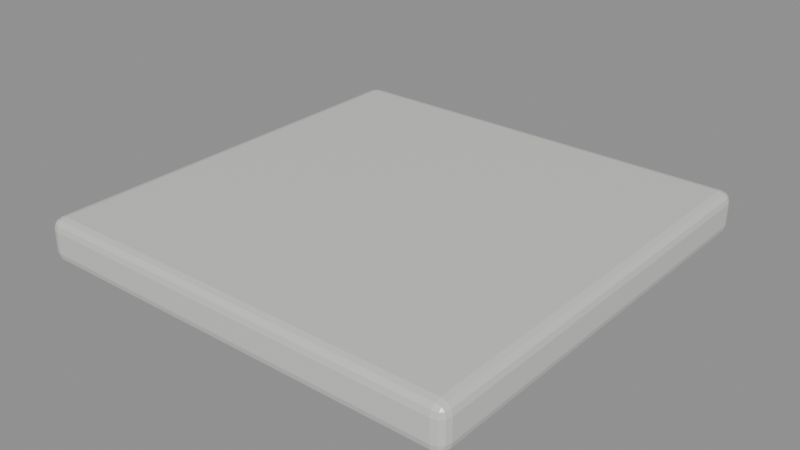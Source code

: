 # Source: roof_panel_1m.blend  (saved by Blender 5.2.45; exported with 4.5.12 LTS)
import bpy
from mathutils import Matrix  # noqa: F401  (used for matrix-valued properties, if any)

bpy.ops.wm.read_factory_settings(use_empty=True)
scene = bpy.context.scene
scene.name = 'roof_panel_1m'

# ---- collections
col_roof_panel_1m = bpy.data.collections.new('roof_panel_1m'); scene.collection.children.link(col_roof_panel_1m)

# ---- materials (node trees are filled in below, after node groups)
mat_warm_white_marine_enamel = bpy.data.materials.new('Warm white marine enamel')
mat_warm_white_marine_enamel.diffuse_color = (0.78, 0.8, 0.76, 1.0)

# ---- material node trees
mat_warm_white_marine_enamel.use_nodes = True; mat_warm_white_marine_enamel.node_tree.nodes.clear()
_N = mat_warm_white_marine_enamel.node_tree.nodes; _L = mat_warm_white_marine_enamel.node_tree.links
n0 = _N.new('ShaderNodeBsdfPrincipled'); n0.name = 'Principled BSDF'; n0.location = (-200, 100)
n0.inputs[0].default_value = (0.78, 0.8, 0.76, 1.0)
n0.inputs[1].default_value = 0.25
n0.inputs[2].default_value = 0.28
n0.inputs[10].default_value = 0.005
n1 = _N.new('ShaderNodeOutputMaterial'); n1.name = 'Material Output'; n1.location = (200, 100)
_L.new(n0.outputs[0], n1.inputs[0])
n1.is_active_output = True

# ---- meshes
me_cube_087 = bpy.data.meshes.new('Cube.087')
me_cube_087.from_pydata([(-0.475, -0.475, -0.05), (-0.475, -0.5, -0.025), (-0.5, -0.475, -0.025), (-0.475, -0.4875, -0.04666), (-0.4875, -0.475, -0.04666), (-0.487, -0.487, -0.04342), (-0.4875, -0.4967, -0.025), (-0.475, -0.4967, -0.03748), (-0.487, -0.4934, -0.03696), (-0.4967, -0.475, -0.03748), (-0.4967, -0.4875, -0.025), (-0.4934, -0.487, -0.03696), (-0.475, -0.5, 0.025), (-0.475, -0.475, 0.05), (-0.5, -0.475, 0.025), (-0.475, -0.4967, 0.03748), (-0.4875, -0.4967, 0.025), (-0.487, -0.4934, 0.03696), (-0.4875, -0.475, 0.04666), (-0.475, -0.4875, 0.04666), (-0.487, -0.487, 0.04342), (-0.4967, -0.4875, 0.025), (-0.4967, -0.475, 0.03748), (-0.4934, -0.487, 0.03696), (-0.475, 0.475, -0.05), (-0.5, 0.475, -0.025), (-0.475, 0.5, -0.025), (-0.4875, 0.475, -0.04666), (-0.475, 0.4875, -0.04666), (-0.487, 0.487, -0.04342), (-0.4967, 0.4875, -0.025), (-0.4967, 0.475, -0.03748), (-0.4934, 0.487, -0.03696), (-0.475, 0.4967, -0.03748), (-0.4875, 0.4967, -0.025), (-0.487, 0.4934, -0.03696), (-0.475, 0.475, 0.05), (-0.475, 0.5, 0.025), (-0.5, 0.475, 0.025), (-0.475, 0.4875, 0.04666), (-0.4875, 0.475, 0.04666), (-0.487, 0.487, 0.04342), (-0.4875, 0.4967, 0.025), (-0.475, 0.4967, 0.03748), (-0.487, 0.4934, 0.03696), (-0.4967, 0.475, 0.03748), (-0.4967, 0.4875, 0.025), (-0.4934, 0.487, 0.03696), (0.475, -0.475, -0.05), (0.5, -0.475, -0.025), (0.475, -0.5, -0.025), (0.4875, -0.475, -0.04666), (0.475, -0.4875, -0.04666), (0.487, -0.487, -0.04342), (0.4967, -0.4875, -0.025), (0.4967, -0.475, -0.03748), (0.4934, -0.487, -0.03696), (0.475, -0.4967, -0.03748), (0.4875, -0.4967, -0.025), (0.487, -0.4934, -0.03696), (0.475, -0.475, 0.05), (0.475, -0.5, 0.025), (0.5, -0.475, 0.025), (0.475, -0.4875, 0.04666), (0.4875, -0.475, 0.04666), (0.487, -0.487, 0.04342), (0.4875, -0.4967, 0.025), (0.475, -0.4967, 0.03748), (0.487, -0.4934, 0.03696), (0.4967, -0.475, 0.03748), (0.4967, -0.4875, 0.025), (0.4934, -0.487, 0.03696), (0.475, 0.475, -0.05), (0.475, 0.5, -0.025), (0.5, 0.475, -0.025), (0.475, 0.4875, -0.04666), (0.4875, 0.475, -0.04666), (0.487, 0.487, -0.04342), (0.4875, 0.4967, -0.025), (0.475, 0.4967, -0.03748), (0.487, 0.4934, -0.03696), (0.4967, 0.475, -0.03748), (0.4967, 0.4875, -0.025), (0.4934, 0.487, -0.03696), (0.475, 0.475, 0.05), (0.5, 0.475, 0.025), (0.475, 0.5, 0.025), (0.4875, 0.475, 0.04666), (0.475, 0.4875, 0.04666), (0.487, 0.487, 0.04342), (0.4967, 0.4875, 0.025), (0.4967, 0.475, 0.03748), (0.4934, 0.487, 0.03696), (0.475, 0.4967, 0.03748), (0.4875, 0.4967, 0.025), (0.487, 0.4934, 0.03696)], [], [(0, 3, 5, 4), (3, 7, 8, 5), (1, 6, 8, 7), (6, 10, 11, 8), (2, 9, 11, 10), (9, 4, 5, 11), (5, 8, 11), (12, 15, 17, 16), (15, 19, 20, 17), (13, 18, 20, 19), (18, 22, 23, 20), (14, 21, 23, 22), (21, 16, 17, 23), (17, 20, 23), (24, 27, 29, 28), (27, 31, 32, 29), (25, 30, 32, 31), (30, 34, 35, 32), (26, 33, 35, 34), (33, 28, 29, 35), (29, 32, 35), (36, 39, 41, 40), (39, 43, 44, 41), (37, 42, 44, 43), (42, 46, 47, 44), (38, 45, 47, 46), (45, 40, 41, 47), (41, 44, 47), (48, 51, 53, 52), (51, 55, 56, 53), (49, 54, 56, 55), (54, 58, 59, 56), (50, 57, 59, 58), (57, 52, 53, 59), (53, 56, 59), (60, 63, 65, 64), (63, 67, 68, 65), (61, 66, 68, 67), (66, 70, 71, 68), (62, 69, 71, 70), (69, 64, 65, 71), (65, 68, 71), (72, 75, 77, 76), (75, 79, 80, 77), (73, 78, 80, 79), (78, 82, 83, 80), (74, 81, 83, 82), (81, 76, 77, 83), (77, 80, 83), (84, 87, 89, 88), (87, 91, 92, 89), (85, 90, 92, 91), (90, 94, 95, 92), (86, 93, 95, 94), (93, 88, 89, 95), (89, 92, 95), (24, 0, 4, 27), (27, 4, 9, 31), (31, 9, 2, 25), (1, 12, 16, 6), (6, 16, 21, 10), (10, 21, 14, 2), (13, 36, 40, 18), (18, 40, 45, 22), (22, 45, 38, 14), (37, 26, 34, 42), (42, 34, 30, 46), (46, 30, 25, 38), (72, 24, 28, 75), (75, 28, 33, 79), (79, 33, 26, 73), (36, 84, 88, 39), (39, 88, 93, 43), (43, 93, 86, 37), (85, 74, 82, 90), (90, 82, 78, 94), (94, 78, 73, 86), (48, 72, 76, 51), (51, 76, 81, 55), (55, 81, 74, 49), (84, 60, 64, 87), (87, 64, 69, 91), (91, 69, 62, 85), (61, 50, 58, 66), (66, 58, 54, 70), (70, 54, 49, 62), (0, 48, 52, 3), (3, 52, 57, 7), (7, 57, 50, 1), (60, 13, 19, 63), (63, 19, 15, 67), (67, 15, 12, 61), (24, 72, 48, 0), (2, 14, 38, 25), (50, 61, 12, 1), (84, 36, 13, 60), (26, 37, 86, 73), (74, 85, 62, 49)])
_uv = me_cube_087.uv_layers.new(name='UVMap')
_uv.uv.foreach_set('vector', [0.1312, 0.7437, 0.1312, 0.7469, 0.1283, 0.7467, 0.1281, 0.7438, 0.1312, 0.7469, 0.1312, 0.75, 0.1283, 0.75, 0.1283, 0.7467, 0.4375, 0.9938, 0.4375, 1.0, 0.375, 0.9967, 0.375, 0.9937, 0.4375, 0.0, 0.4375, 0.003129, 0.375, 0.003261, 0.375, 0.0, 0.4375, 0.00625, 0.375, 0.00625, 0.375, 0.003261, 0.4375, 0.003129, 0.125, 0.7438, 0.1281, 0.7438, 0.1283, 0.7467, 0.125, 0.7467, 0.1283, 0.7467, 0.1283, 0.75, 0.125, 0.7467, 0.5625, 0.9937, 0.5937, 0.9937, 0.5924, 1.0, 0.5625, 1.0, 0.5937, 0.9937, 0.625, 0.9937, 0.625, 1.0, 0.5924, 1.0, 0.8688, 0.7437, 0.875, 0.7438, 0.875, 0.7467, 0.8688, 0.75, 0.625, 0.00625, 0.5937, 0.00625, 0.5924, 0.003261, 0.625, 0.003261, 0.5625, 0.00625, 0.5625, 0.003129, 0.5924, 0.003261, 0.5937, 0.00625, 0.5625, 0.003129, 0.5625, 0.0, 0.5924, 0.0, 0.5924, 0.003261, 0.5924, 0.0, 0.625, 0.003261, 0.5924, 0.003261, 0.1312, 0.5062, 0.1281, 0.5062, 0.1283, 0.5033, 0.1312, 0.5031, 0.1281, 0.5062, 0.125, 0.5063, 0.125, 0.5033, 0.1283, 0.5033, 0.4375, 0.2438, 0.4375, 0.2469, 0.375, 0.2467, 0.375, 0.2438, 0.4375, 0.2469, 0.4375, 0.2531, 0.375, 0.2533, 0.375, 0.2467, 0.4375, 0.2562, 0.375, 0.2562, 0.375, 0.2533, 0.4375, 0.2531, 0.1312, 0.5, 0.1312, 0.5031, 0.1283, 0.5033, 0.1283, 0.5, 0.1283, 0.5033, 0.125, 0.5033, 0.1283, 0.5, 0.8688, 0.5063, 0.8688, 0.5, 0.875, 0.5033, 0.875, 0.5063, 0.625, 0.2562, 0.5937, 0.2562, 0.5924, 0.252, 0.625, 0.2478, 0.5625, 0.2562, 0.5625, 0.2531, 0.5924, 0.252, 0.5937, 0.2562, 0.5625, 0.2531, 0.5625, 0.2469, 0.5924, 0.2467, 0.5924, 0.252, 0.5625, 0.2438, 0.5937, 0.2437, 0.5924, 0.2467, 0.5625, 0.2469, 0.5937, 0.2437, 0.625, 0.2438, 0.625, 0.2478, 0.5924, 0.2467, 0.625, 0.2478, 0.5924, 0.252, 0.5924, 0.2467, 0.3688, 0.7437, 0.3719, 0.7438, 0.3717, 0.7467, 0.3688, 0.7469, 0.3719, 0.7438, 0.4063, 0.7437, 0.399, 0.7467, 0.3717, 0.7467, 0.4375, 0.7438, 0.4375, 0.7469, 0.399, 0.7467, 0.4063, 0.7437, 0.4375, 0.7469, 0.4375, 0.7531, 0.3734, 0.7516, 0.399, 0.7467, 0.4375, 0.7562, 0.3719, 0.7531, 0.3734, 0.7516, 0.4375, 0.7531, 0.3719, 0.7531, 0.3688, 0.7469, 0.3717, 0.7467, 0.3734, 0.7516, 0.3717, 0.7467, 0.399, 0.7467, 0.3734, 0.7516, 0.6312, 0.7437, 0.6281, 0.7531, 0.6266, 0.7516, 0.6281, 0.7438, 0.6281, 0.7531, 0.5937, 0.7562, 0.5924, 0.7533, 0.6266, 0.7516, 0.5625, 0.7562, 0.5625, 0.7531, 0.5924, 0.7533, 0.5937, 0.7562, 0.5625, 0.7531, 0.5625, 0.7469, 0.5924, 0.748, 0.5924, 0.7533, 0.5625, 0.7437, 0.5937, 0.7437, 0.5924, 0.748, 0.5625, 0.7469, 0.5937, 0.7437, 0.6281, 0.7438, 0.6266, 0.7516, 0.5924, 0.748, 0.6266, 0.7516, 0.5924, 0.7533, 0.5924, 0.748, 0.3688, 0.5063, 0.3688, 0.5031, 0.3717, 0.5033, 0.3719, 0.5063, 0.3688, 0.5031, 0.3719, 0.4969, 0.3734, 0.4984, 0.3717, 0.5033, 0.4375, 0.4938, 0.4375, 0.4969, 0.3734, 0.4984, 0.3719, 0.4969, 0.4375, 0.4969, 0.4375, 0.5031, 0.399, 0.5033, 0.3734, 0.4984, 0.4375, 0.5063, 0.4063, 0.5062, 0.399, 0.5033, 0.4375, 0.5031, 0.4063, 0.5062, 0.3719, 0.5063, 0.3717, 0.5033, 0.399, 0.5033, 0.3717, 0.5033, 0.3734, 0.4984, 0.399, 0.5033, 0.6312, 0.5062, 0.6281, 0.5062, 0.6266, 0.4984, 0.6281, 0.4969, 0.6281, 0.5062, 0.5937, 0.5062, 0.5924, 0.502, 0.6266, 0.4984, 0.5625, 0.5062, 0.5625, 0.5031, 0.5924, 0.502, 0.5937, 0.5062, 0.5625, 0.5031, 0.5625, 0.4969, 0.5924, 0.4967, 0.5924, 0.502, 0.5625, 0.4937, 0.5937, 0.4937, 0.5924, 0.4967, 0.5625, 0.4969, 0.5937, 0.4937, 0.6281, 0.4969, 0.6266, 0.4984, 0.5924, 0.4967, 0.6266, 0.4984, 0.5924, 0.502, 0.5924, 0.4967, 0.1312, 0.5062, 0.1312, 0.7437, 0.1281, 0.7438, 0.1281, 0.5062, 0.1281, 0.5062, 0.1281, 0.7438, 0.125, 0.7438, 0.125, 0.5063, 0.375, 0.2438, 0.375, 0.00625, 0.4375, 0.00625, 0.4375, 0.2438, 0.4375, 0.9938, 0.5625, 0.9937, 0.5625, 1.0, 0.4375, 1.0, 0.4375, 0.0, 0.5625, 0.0, 0.5625, 0.003129, 0.4375, 0.003129, 0.4375, 0.003129, 0.5625, 0.003129, 0.5625, 0.00625, 0.4375, 0.00625, 0.8688, 0.7437, 0.8688, 0.5063, 0.875, 0.5063, 0.875, 0.7438, 0.625, 0.00625, 0.625, 0.2438, 0.5937, 0.2437, 0.5937, 0.00625, 0.5937, 0.00625, 0.5937, 0.2437, 0.5625, 0.2438, 0.5625, 0.00625, 0.5625, 0.2562, 0.4375, 0.2562, 0.4375, 0.2531, 0.5625, 0.2531, 0.5625, 0.2531, 0.4375, 0.2531, 0.4375, 0.2469, 0.5625, 0.2469, 0.5625, 0.2469, 0.4375, 0.2469, 0.4375, 0.2438, 0.5625, 0.2438, 0.3688, 0.5063, 0.1312, 0.5062, 0.1312, 0.5031, 0.3688, 0.5031, 0.3688, 0.5031, 0.1312, 0.5031, 0.1312, 0.5, 0.3719, 0.4969, 0.3719, 0.4969, 0.375, 0.2562, 0.4375, 0.2562, 0.4375, 0.4938, 0.8688, 0.5063, 0.6312, 0.5062, 0.6281, 0.4969, 0.8688, 0.5, 0.625, 0.2562, 0.6281, 0.4969, 0.5937, 0.4937, 0.5937, 0.2562, 0.5937, 0.2562, 0.5937, 0.4937, 0.5625, 0.4937, 0.5625, 0.2562, 0.5625, 0.5062, 0.4375, 0.5063, 0.4375, 0.5031, 0.5625, 0.5031, 0.5625, 0.5031, 0.4375, 0.5031, 0.4375, 0.4969, 0.5625, 0.4969, 0.5625, 0.4969, 0.4375, 0.4969, 0.4375, 0.4938, 0.5625, 0.4937, 0.3688, 0.7437, 0.3688, 0.5063, 0.3719, 0.5063, 0.3719, 0.7438, 0.3719, 0.7438, 0.3719, 0.5063, 0.4063, 0.5062, 0.4063, 0.7437, 0.4063, 0.7437, 0.4063, 0.5062, 0.4375, 0.5063, 0.4375, 0.7438, 0.6312, 0.5062, 0.6312, 0.7437, 0.6281, 0.7438, 0.6281, 0.5062, 0.6281, 0.5062, 0.6281, 0.7438, 0.5937, 0.7437, 0.5937, 0.5062, 0.5937, 0.5062, 0.5937, 0.7437, 0.5625, 0.7437, 0.5625, 0.5062, 0.5625, 0.7562, 0.4375, 0.7562, 0.4375, 0.7531, 0.5625, 0.7531, 0.5625, 0.7531, 0.4375, 0.7531, 0.4375, 0.7469, 0.5625, 0.7469, 0.5625, 0.7469, 0.4375, 0.7469, 0.4375, 0.7438, 0.5625, 0.7437, 0.1312, 0.7437, 0.3688, 0.7437, 0.3688, 0.7469, 0.1312, 0.7469, 0.1312, 0.7469, 0.3688, 0.7469, 0.3719, 0.7531, 0.1312, 0.75, 0.375, 0.9937, 0.3719, 0.7531, 0.4375, 0.7562, 0.4375, 0.9938, 0.6312, 0.7437, 0.8688, 0.7437, 0.8688, 0.75, 0.6281, 0.7531, 0.6281, 0.7531, 0.625, 0.9937, 0.5937, 0.9937, 0.5937, 0.7562, 0.5937, 0.7562, 0.5937, 0.9937, 0.5625, 0.9937, 0.5625, 0.7562, 0.1312, 0.5062, 0.3688, 0.5063, 0.3688, 0.7437, 0.1312, 0.7437, 0.4375, 0.00625, 0.5625, 0.00625, 0.5625, 0.2438, 0.4375, 0.2438, 0.4375, 0.7562, 0.5625, 0.7562, 0.5625, 0.9937, 0.4375, 0.9938, 0.6312, 0.5062, 0.8688, 0.5063, 0.8688, 0.7437, 0.6312, 0.7437, 0.4375, 0.2562, 0.5625, 0.2562, 0.5625, 0.4937, 0.4375, 0.4938, 0.4375, 0.5063, 0.5625, 0.5062, 0.5625, 0.7437, 0.4375, 0.7438])
me_cube_087.materials.append(mat_warm_white_marine_enamel)
me_cube_087.update()

# ---- objects
ob_insulated_roof_panel = bpy.data.objects.new('Insulated roof panel', me_cube_087)

# ---- transforms, parenting, visibility, modifiers, constraints
ob_insulated_roof_panel.location = (0.0, 0.0, 0.05)

# ---- collection membership
col_roof_panel_1m.objects.link(ob_insulated_roof_panel)

# ---- scene / render settings (as saved in the file)
scene.frame_start = 1; scene.frame_end = 250; scene.frame_set(1)
scene.render.engine = 'BLENDER_EEVEE_NEXT'
scene.render.image_settings.exr_codec = 'NONE'
scene.render.use_bake_clear = False
scene.render.bake_margin = 0
scene.render.bake_bias = 0.0
scene.render.bake_samples = 0
scene.render.simplify_subdivision_render = 0
scene.render.simplify_child_particles_render = 0.0
scene.render.compositor_device = 'GPU'
scene.eevee.use_volume_custom_range = False
scene.eevee.gtao_distance = 0.0
scene.eevee.use_fast_gi = False
scene.eevee.fast_gi_thickness_near = 0.1
scene.eevee.fast_gi_thickness_far = 0.0
scene.eevee.ray_tracing_options.screen_trace_thickness = 0.1
bpy.context.view_layer.update()

# ---- added for rendering (the .blend has no active camera and no usable light): camera, sun + grey world if the file has none
cam_auto = bpy.data.cameras.new('AutoCamera')
cam_auto.lens = 50.0
cam_auto.sensor_width = 36.0
cam_auto.clip_end = 1000.0
ob_auto_camera = bpy.data.objects.new('AutoCamera', cam_auto)
scene.collection.objects.link(ob_auto_camera)
ob_auto_camera.location = (1.31173, -1.57408, 1.09939)
ob_auto_camera.rotation_euler = (1.09748, -7.21219e-08, 0.694738)
scene.camera = ob_auto_camera
light_auto_sun = bpy.data.lights.new('AutoSun', 'SUN')
light_auto_sun.energy = 3.0
light_auto_sun.angle = 0.0523599
ob_auto_sun = bpy.data.objects.new('AutoSun', light_auto_sun)
scene.collection.objects.link(ob_auto_sun)
ob_auto_sun.rotation_euler = (0.872665, 0.174533, 0.523599)
if scene.world is None:
    world_auto = bpy.data.worlds.new('AutoWorld')
    world_auto.color = (0.3, 0.3, 0.3)
    scene.world = world_auto
bpy.context.view_layer.update()
